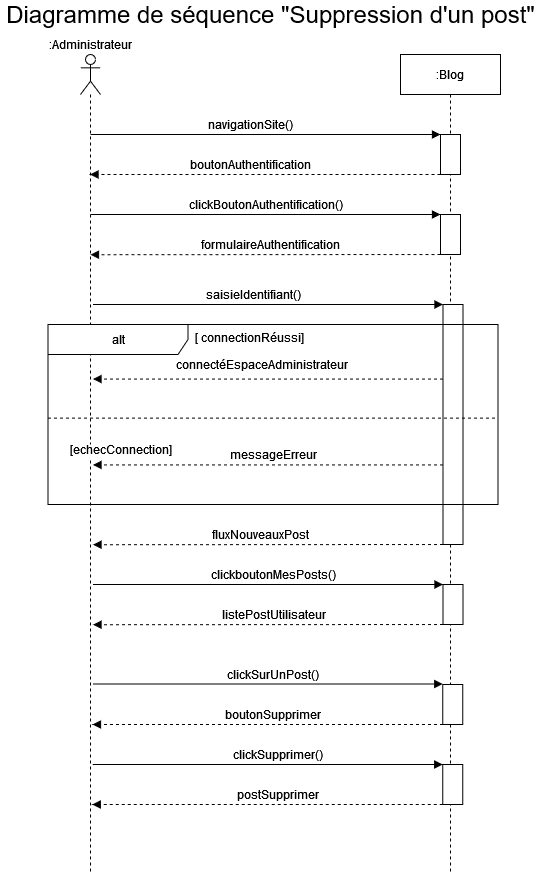

The diagram above was exported from draw.io. Its source (the exported page's mxGraphModel, read from the mxfile embedded in the PNG):
<mxGraphModel dx="1278" dy="536" grid="1" gridSize="10" guides="1" tooltips="1" connect="1" arrows="1" fold="1" page="1" pageScale="1" pageWidth="1169" pageHeight="1654" math="0" shadow="0">
  <root>
    <mxCell id="0" />
    <mxCell id="1" parent="0" />
    <mxCell id="aW2BYJpkQXL7YhzHHW6g-1" value="" style="shape=umlLifeline;participant=umlActor;perimeter=lifelinePerimeter;whiteSpace=wrap;html=1;container=1;collapsible=0;recursiveResize=0;verticalAlign=top;spacingTop=36;outlineConnect=0;" parent="1" vertex="1">
      <mxGeometry x="310" y="60" width="20" height="820" as="geometry" />
    </mxCell>
    <mxCell id="aW2BYJpkQXL7YhzHHW6g-2" value=":Blog" style="shape=umlLifeline;perimeter=lifelinePerimeter;whiteSpace=wrap;html=1;container=1;collapsible=0;recursiveResize=0;outlineConnect=0;" parent="1" vertex="1">
      <mxGeometry x="630" y="60" width="100" height="820" as="geometry" />
    </mxCell>
    <mxCell id="aW2BYJpkQXL7YhzHHW6g-3" value="" style="text;html=1;align=center;verticalAlign=middle;dashed=0;fillColor=#ffffff;strokeColor=#000000;" parent="aW2BYJpkQXL7YhzHHW6g-2" vertex="1">
      <mxGeometry x="40" y="80" width="20" height="40" as="geometry" />
    </mxCell>
    <mxCell id="aW2BYJpkQXL7YhzHHW6g-4" value="" style="text;html=1;align=center;verticalAlign=middle;dashed=0;fillColor=#ffffff;strokeColor=#000000;" parent="aW2BYJpkQXL7YhzHHW6g-2" vertex="1">
      <mxGeometry x="42.5" y="250" width="20" height="240" as="geometry" />
    </mxCell>
    <mxCell id="aW2BYJpkQXL7YhzHHW6g-5" value="" style="text;html=1;align=center;verticalAlign=middle;dashed=0;fillColor=#ffffff;strokeColor=#000000;" parent="aW2BYJpkQXL7YhzHHW6g-2" vertex="1">
      <mxGeometry x="42.5" y="530" width="20" height="40" as="geometry" />
    </mxCell>
    <mxCell id="aW2BYJpkQXL7YhzHHW6g-6" value="" style="text;html=1;align=center;verticalAlign=middle;dashed=0;fillColor=#ffffff;strokeColor=#000000;" parent="aW2BYJpkQXL7YhzHHW6g-2" vertex="1">
      <mxGeometry x="42.25" y="710" width="20" height="40" as="geometry" />
    </mxCell>
    <mxCell id="aW2BYJpkQXL7YhzHHW6g-7" value="" style="text;html=1;align=center;verticalAlign=middle;dashed=0;fillColor=#ffffff;strokeColor=#000000;" parent="aW2BYJpkQXL7YhzHHW6g-2" vertex="1">
      <mxGeometry x="42.25" y="630" width="20" height="40" as="geometry" />
    </mxCell>
    <mxCell id="aW2BYJpkQXL7YhzHHW6g-14" value="" style="text;html=1;align=center;verticalAlign=middle;dashed=0;fillColor=#ffffff;strokeColor=#000000;" parent="aW2BYJpkQXL7YhzHHW6g-2" vertex="1">
      <mxGeometry x="40" y="160" width="20" height="40" as="geometry" />
    </mxCell>
    <mxCell id="aW2BYJpkQXL7YhzHHW6g-15" value="" style="html=1;verticalAlign=bottom;labelBackgroundColor=none;endArrow=block;endFill=1;entryX=0;entryY=0;entryDx=0;entryDy=0;" parent="aW2BYJpkQXL7YhzHHW6g-2" edge="1">
      <mxGeometry width="160" relative="1" as="geometry">
        <mxPoint x="-310" y="160" as="sourcePoint" />
        <mxPoint x="40" y="160" as="targetPoint" />
        <Array as="points">
          <mxPoint x="-40" y="160" />
        </Array>
      </mxGeometry>
    </mxCell>
    <mxCell id="aW2BYJpkQXL7YhzHHW6g-16" value="" style="html=1;verticalAlign=bottom;labelBackgroundColor=none;endArrow=block;endFill=1;dashed=1;entryX=0.5;entryY=0.485;entryDx=0;entryDy=0;entryPerimeter=0;" parent="aW2BYJpkQXL7YhzHHW6g-2" edge="1">
      <mxGeometry width="160" relative="1" as="geometry">
        <mxPoint x="40" y="200" as="sourcePoint" />
        <mxPoint x="-310" y="200.19999999999982" as="targetPoint" />
      </mxGeometry>
    </mxCell>
    <mxCell id="aW2BYJpkQXL7YhzHHW6g-17" value="formulaireAuthentification" style="text;html=1;align=center;verticalAlign=middle;resizable=0;points=[];autosize=1;strokeColor=none;" parent="aW2BYJpkQXL7YhzHHW6g-2" vertex="1">
      <mxGeometry x="-205" y="180" width="150" height="20" as="geometry" />
    </mxCell>
    <mxCell id="aW2BYJpkQXL7YhzHHW6g-18" value="" style="html=1;verticalAlign=bottom;labelBackgroundColor=none;endArrow=block;endFill=1;entryX=0;entryY=0;entryDx=0;entryDy=0;" parent="1" target="aW2BYJpkQXL7YhzHHW6g-3" edge="1">
      <mxGeometry width="160" relative="1" as="geometry">
        <mxPoint x="320" y="140" as="sourcePoint" />
        <mxPoint x="480" y="140" as="targetPoint" />
        <Array as="points">
          <mxPoint x="590" y="140" />
        </Array>
      </mxGeometry>
    </mxCell>
    <mxCell id="aW2BYJpkQXL7YhzHHW6g-19" value="navigationSite()" style="text;html=1;align=center;verticalAlign=middle;resizable=0;points=[];autosize=1;strokeColor=none;" parent="1" vertex="1">
      <mxGeometry x="430" y="120" width="100" height="20" as="geometry" />
    </mxCell>
    <mxCell id="aW2BYJpkQXL7YhzHHW6g-20" value="" style="html=1;verticalAlign=bottom;labelBackgroundColor=none;endArrow=block;endFill=1;dashed=1;exitX=0;exitY=1;exitDx=0;exitDy=0;" parent="1" source="aW2BYJpkQXL7YhzHHW6g-3" target="aW2BYJpkQXL7YhzHHW6g-1" edge="1">
      <mxGeometry width="160" relative="1" as="geometry">
        <mxPoint x="560" y="210" as="sourcePoint" />
        <mxPoint x="720" y="210" as="targetPoint" />
      </mxGeometry>
    </mxCell>
    <mxCell id="aW2BYJpkQXL7YhzHHW6g-21" value="boutonAuthentification" style="text;html=1;align=center;verticalAlign=middle;resizable=0;points=[];autosize=1;strokeColor=none;" parent="1" vertex="1">
      <mxGeometry x="415" y="160" width="130" height="20" as="geometry" />
    </mxCell>
    <mxCell id="aW2BYJpkQXL7YhzHHW6g-22" value="" style="html=1;verticalAlign=bottom;labelBackgroundColor=none;endArrow=block;endFill=1;entryX=0;entryY=0;entryDx=0;entryDy=0;" parent="1" edge="1">
      <mxGeometry width="160" relative="1" as="geometry">
        <mxPoint x="322.5" y="310" as="sourcePoint" />
        <mxPoint x="672.5" y="310" as="targetPoint" />
      </mxGeometry>
    </mxCell>
    <mxCell id="aW2BYJpkQXL7YhzHHW6g-23" value="saisieIdentifiant()" style="text;html=1;align=center;verticalAlign=middle;resizable=0;points=[];autosize=1;strokeColor=none;" parent="1" vertex="1">
      <mxGeometry x="427.5" y="290" width="110" height="20" as="geometry" />
    </mxCell>
    <mxCell id="aW2BYJpkQXL7YhzHHW6g-24" value="" style="html=1;verticalAlign=bottom;labelBackgroundColor=none;endArrow=block;endFill=1;entryX=0;entryY=0;entryDx=0;entryDy=0;" parent="1" edge="1">
      <mxGeometry width="160" relative="1" as="geometry">
        <mxPoint x="322.5" y="590" as="sourcePoint" />
        <mxPoint x="672.5" y="590" as="targetPoint" />
        <Array as="points">
          <mxPoint x="592.5" y="590" />
        </Array>
      </mxGeometry>
    </mxCell>
    <mxCell id="aW2BYJpkQXL7YhzHHW6g-25" value="" style="html=1;verticalAlign=bottom;labelBackgroundColor=none;endArrow=block;endFill=1;dashed=1;entryX=0.5;entryY=0.485;entryDx=0;entryDy=0;entryPerimeter=0;" parent="1" edge="1">
      <mxGeometry width="160" relative="1" as="geometry">
        <mxPoint x="672.5" y="630" as="sourcePoint" />
        <mxPoint x="322.5" y="630.1999999999998" as="targetPoint" />
      </mxGeometry>
    </mxCell>
    <mxCell id="aW2BYJpkQXL7YhzHHW6g-26" value=":Administrateur" style="text;html=1;align=center;verticalAlign=middle;resizable=0;points=[];autosize=1;strokeColor=none;" parent="1" vertex="1">
      <mxGeometry x="275" y="40" width="90" height="20" as="geometry" />
    </mxCell>
    <mxCell id="aW2BYJpkQXL7YhzHHW6g-27" value="clickSurUnPost()" style="text;html=1;align=center;verticalAlign=middle;resizable=0;points=[];autosize=1;strokeColor=none;" parent="1" vertex="1">
      <mxGeometry x="447.25" y="670" width="110" height="20" as="geometry" />
    </mxCell>
    <mxCell id="aW2BYJpkQXL7YhzHHW6g-28" value="" style="html=1;verticalAlign=bottom;labelBackgroundColor=none;endArrow=block;endFill=1;entryX=0;entryY=0;entryDx=0;entryDy=0;" parent="1" edge="1">
      <mxGeometry width="160" relative="1" as="geometry">
        <mxPoint x="322.25" y="770" as="sourcePoint" />
        <mxPoint x="672.25" y="770" as="targetPoint" />
        <Array as="points">
          <mxPoint x="592.25" y="770" />
        </Array>
      </mxGeometry>
    </mxCell>
    <mxCell id="aW2BYJpkQXL7YhzHHW6g-29" value="clickSupprimer()" style="text;html=1;align=center;verticalAlign=middle;resizable=0;points=[];autosize=1;strokeColor=none;" parent="1" vertex="1">
      <mxGeometry x="457.25" y="750" width="100" height="20" as="geometry" />
    </mxCell>
    <mxCell id="aW2BYJpkQXL7YhzHHW6g-30" value="boutonSupprimer" style="text;html=1;align=center;verticalAlign=middle;resizable=0;points=[];autosize=1;strokeColor=none;" parent="1" vertex="1">
      <mxGeometry x="447.25" y="710" width="110" height="20" as="geometry" />
    </mxCell>
    <mxCell id="aW2BYJpkQXL7YhzHHW6g-31" value="clickboutonMesPosts()" style="text;html=1;align=center;verticalAlign=middle;resizable=0;points=[];autosize=1;strokeColor=none;" parent="1" vertex="1">
      <mxGeometry x="437.5" y="570" width="130" height="20" as="geometry" />
    </mxCell>
    <mxCell id="aW2BYJpkQXL7YhzHHW6g-32" value="" style="html=1;verticalAlign=bottom;labelBackgroundColor=none;endArrow=block;endFill=1;entryX=0;entryY=0;entryDx=0;entryDy=0;" parent="1" edge="1">
      <mxGeometry width="160" relative="1" as="geometry">
        <mxPoint x="322.25" y="689.5" as="sourcePoint" />
        <mxPoint x="672.25" y="689.5" as="targetPoint" />
        <Array as="points">
          <mxPoint x="592.25" y="689.5" />
        </Array>
      </mxGeometry>
    </mxCell>
    <mxCell id="aW2BYJpkQXL7YhzHHW6g-33" value="" style="html=1;verticalAlign=bottom;labelBackgroundColor=none;endArrow=block;endFill=1;dashed=1;exitX=0;exitY=1;exitDx=0;exitDy=0;" parent="1" edge="1">
      <mxGeometry width="160" relative="1" as="geometry">
        <mxPoint x="672.5" y="730" as="sourcePoint" />
        <mxPoint x="322" y="730" as="targetPoint" />
      </mxGeometry>
    </mxCell>
    <mxCell id="aW2BYJpkQXL7YhzHHW6g-34" value="postSupprimer" style="text;html=1;align=center;verticalAlign=middle;resizable=0;points=[];autosize=1;strokeColor=none;" parent="1" vertex="1">
      <mxGeometry x="462.25" y="790" width="90" height="20" as="geometry" />
    </mxCell>
    <mxCell id="aW2BYJpkQXL7YhzHHW6g-35" value="alt" style="shape=umlFrame;tabWidth=110;tabHeight=30;tabPosition=left;html=1;boundedLbl=1;labelInHeader=1;width=140;height=30;" parent="1" vertex="1">
      <mxGeometry x="277.5" y="330" width="450" height="180" as="geometry" />
    </mxCell>
    <mxCell id="aW2BYJpkQXL7YhzHHW6g-36" value="[ connectionRéussi]" style="text" parent="aW2BYJpkQXL7YhzHHW6g-35" vertex="1">
      <mxGeometry width="100" height="20" relative="1" as="geometry">
        <mxPoint x="145" as="offset" />
      </mxGeometry>
    </mxCell>
    <mxCell id="aW2BYJpkQXL7YhzHHW6g-37" value="[echecConnection]" style="line;strokeWidth=1;dashed=1;labelPosition=center;verticalLabelPosition=bottom;align=left;verticalAlign=top;spacingLeft=20;spacingTop=15;" parent="aW2BYJpkQXL7YhzHHW6g-35" vertex="1">
      <mxGeometry y="90" width="450" height="7.2" as="geometry" />
    </mxCell>
    <mxCell id="aW2BYJpkQXL7YhzHHW6g-38" value="" style="html=1;verticalAlign=bottom;labelBackgroundColor=none;endArrow=block;endFill=1;dashed=1;" parent="aW2BYJpkQXL7YhzHHW6g-35" edge="1">
      <mxGeometry width="160" relative="1" as="geometry">
        <mxPoint x="395" y="54.54545454545454" as="sourcePoint" />
        <mxPoint x="45" y="54.54545454545454" as="targetPoint" />
      </mxGeometry>
    </mxCell>
    <mxCell id="aW2BYJpkQXL7YhzHHW6g-39" value="messageErreur" style="text;html=1;align=center;verticalAlign=middle;resizable=0;points=[];autosize=1;strokeColor=none;" parent="aW2BYJpkQXL7YhzHHW6g-35" vertex="1">
      <mxGeometry x="175.00105263157897" y="119.99909090909091" width="100" height="20" as="geometry" />
    </mxCell>
    <mxCell id="aW2BYJpkQXL7YhzHHW6g-40" value="" style="html=1;verticalAlign=bottom;labelBackgroundColor=none;endArrow=block;endFill=1;dashed=1;" parent="aW2BYJpkQXL7YhzHHW6g-35" edge="1">
      <mxGeometry width="160" relative="1" as="geometry">
        <mxPoint x="395" y="140.40818181818182" as="sourcePoint" />
        <mxPoint x="45" y="140.40818181818182" as="targetPoint" />
      </mxGeometry>
    </mxCell>
    <mxCell id="aW2BYJpkQXL7YhzHHW6g-41" value="connectéEspaceAdministrateur" style="text;html=1;align=center;verticalAlign=middle;resizable=0;points=[];autosize=1;strokeColor=none;" parent="aW2BYJpkQXL7YhzHHW6g-35" vertex="1">
      <mxGeometry x="123.41999999999999" y="29.996363636363633" width="180" height="20" as="geometry" />
    </mxCell>
    <mxCell id="aW2BYJpkQXL7YhzHHW6g-42" value="listePostUtilisateur" style="text;html=1;align=center;verticalAlign=middle;resizable=0;points=[];autosize=1;strokeColor=none;" parent="1" vertex="1">
      <mxGeometry x="447.5" y="610" width="110" height="20" as="geometry" />
    </mxCell>
    <mxCell id="aW2BYJpkQXL7YhzHHW6g-43" value="" style="html=1;verticalAlign=bottom;labelBackgroundColor=none;endArrow=block;endFill=1;dashed=1;exitX=0;exitY=1;exitDx=0;exitDy=0;" parent="1" source="aW2BYJpkQXL7YhzHHW6g-6" edge="1">
      <mxGeometry width="160" relative="1" as="geometry">
        <mxPoint x="682.75" y="1130" as="sourcePoint" />
        <mxPoint x="321.75" y="810" as="targetPoint" />
      </mxGeometry>
    </mxCell>
    <mxCell id="aW2BYJpkQXL7YhzHHW6g-53" value="&lt;font style=&quot;font-size: 24px&quot;&gt;Diagramme de séquence &quot;Suppression d'un post&quot;&lt;/font&gt;" style="text;html=1;align=center;verticalAlign=middle;resizable=0;points=[];autosize=1;strokeColor=none;" parent="1" vertex="1">
      <mxGeometry x="230" y="10" width="540" height="20" as="geometry" />
    </mxCell>
    <mxCell id="aW2BYJpkQXL7YhzHHW6g-54" value="clickBoutonAuthentification()" style="text;html=1;align=center;verticalAlign=middle;resizable=0;points=[];autosize=1;strokeColor=none;" parent="1" vertex="1">
      <mxGeometry x="410" y="200" width="170" height="20" as="geometry" />
    </mxCell>
    <mxCell id="aW2BYJpkQXL7YhzHHW6g-55" value="" style="html=1;verticalAlign=bottom;labelBackgroundColor=none;endArrow=block;endFill=1;dashed=1;entryX=0.5;entryY=0.485;entryDx=0;entryDy=0;entryPerimeter=0;" parent="1" edge="1">
      <mxGeometry width="160" relative="1" as="geometry">
        <mxPoint x="672.5" y="550" as="sourcePoint" />
        <mxPoint x="322.5" y="550.1999999999998" as="targetPoint" />
      </mxGeometry>
    </mxCell>
    <mxCell id="aW2BYJpkQXL7YhzHHW6g-56" value="fluxNouveauxPost" style="text;html=1;align=center;verticalAlign=middle;resizable=0;points=[];autosize=1;strokeColor=none;" parent="1" vertex="1">
      <mxGeometry x="435" y="530" width="110" height="20" as="geometry" />
    </mxCell>
  </root>
</mxGraphModel>